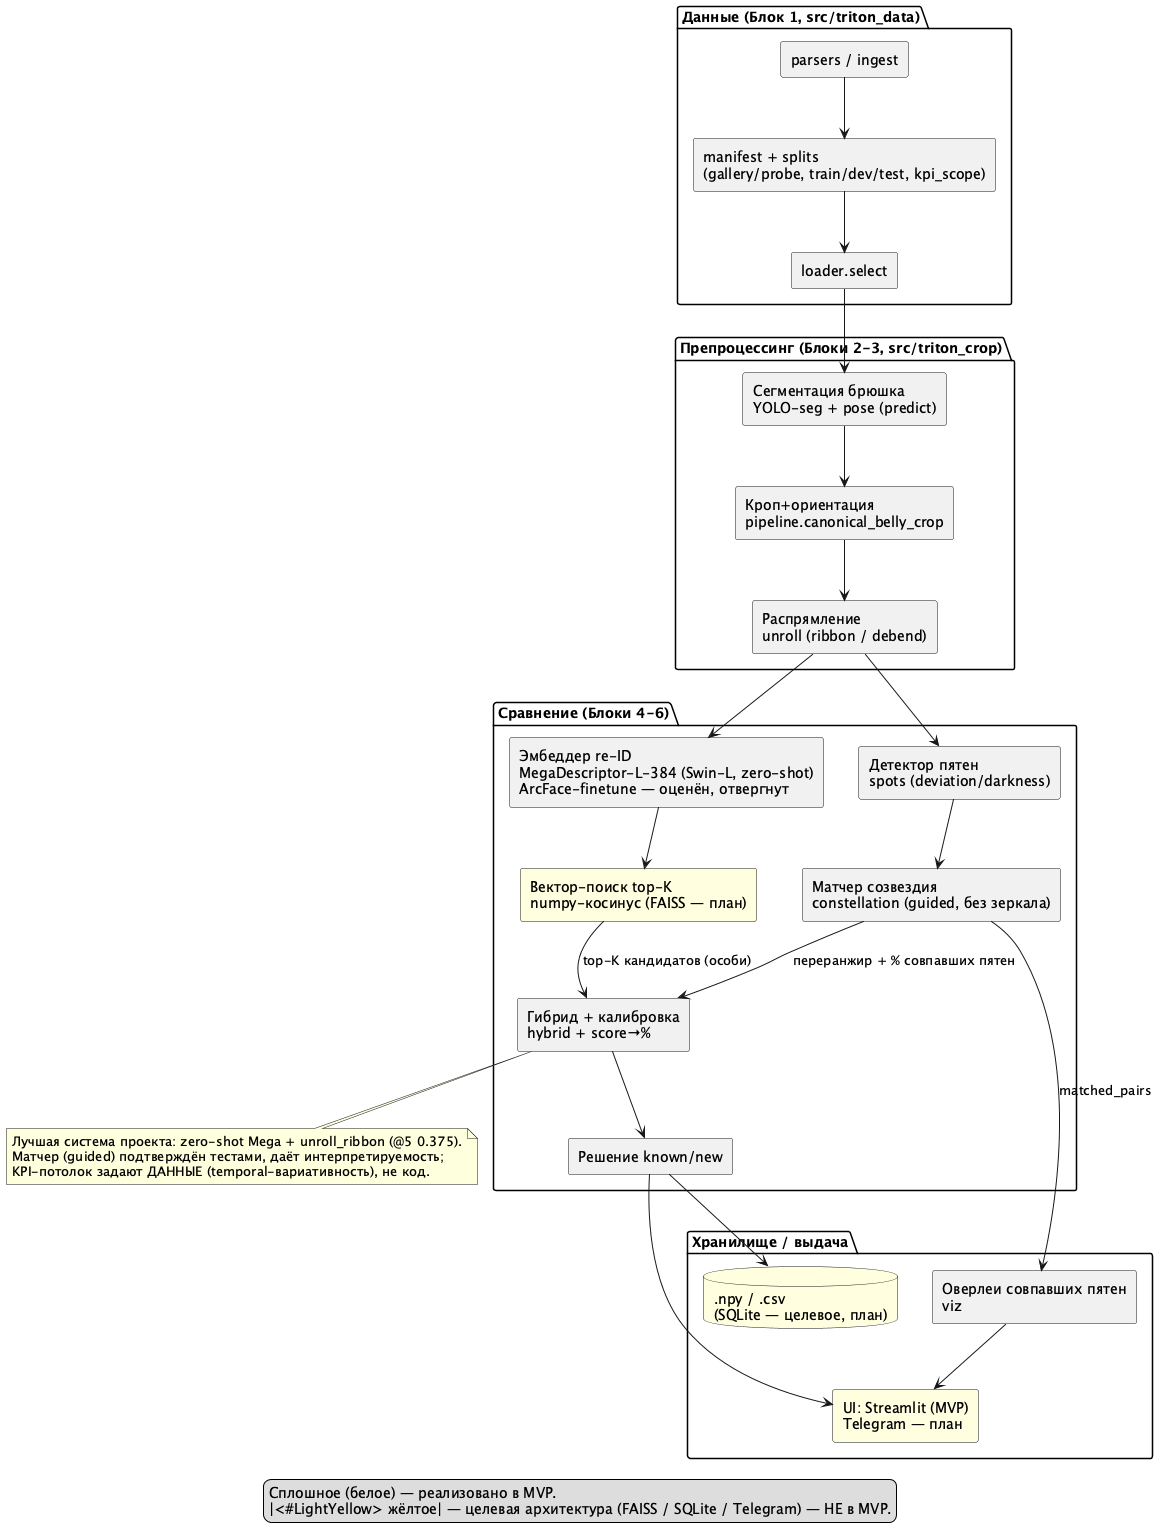

The diagram above was rendered by PlantUML. Its source (embedded in the PNG):
@startuml component
' ВКР triton 3.0 — Component диаграмма (фактическая архитектура пайплайна)
skinparam componentStyle rectangle

package "Данные (Блок 1, src/triton_data)" {
  [parsers / ingest] as Ingest
  [manifest + splits\n(gallery/probe, train/dev/test, kpi_scope)] as Manifest
  [loader.select] as Loader
}

package "Препроцессинг (Блоки 2-3, src/triton_crop)" {
  [Сегментация брюшка\nYOLO-seg + pose (predict)] as Seg
  [Кроп+ориентация\npipeline.canonical_belly_crop] as Crop
  [Распрямление\nunroll (ribbon / debend)] as Unroll
}

package "Сравнение (Блоки 4-6)" {
  [Эмбеддер re-ID\nMegaDescriptor-L-384 (Swin-L, zero-shot)\nArcFace-finetune — оценён, отвергнут] as Embed
  [Вектор-поиск top-K\nnumpy-косинус (FAISS — план)] as Faiss #LightYellow
  [Детектор пятен\nspots (deviation/darkness)] as SpotDet
  [Матчер созвездия\nconstellation (guided, без зеркала)] as Match
  [Гибрид + калибровка\nhybrid + score→%] as Hybrid
  [Решение known/new] as Decide
}

package "Хранилище / выдача" {
  database ".npy / .csv\n(SQLite — целевое, план)" as DB #LightYellow
  [Оверлеи совпавших пятен\nviz] as Viz
  [UI: Streamlit (MVP)\nTelegram — план] as UI #LightYellow
}

legend bottom
  Сплошное (белое) — реализовано в MVP.
  |<#LightYellow> жёлтое| — целевая архитектура (FAISS / SQLite / Telegram) — НЕ в MVP.
endlegend

Ingest --> Manifest
Manifest --> Loader
Loader --> Seg
Seg --> Crop
Crop --> Unroll
Unroll --> Embed
Unroll --> SpotDet
Embed --> Faiss
Faiss --> Hybrid : top-K кандидатов (особи)
SpotDet --> Match
Match --> Hybrid : переранжир + % совпавших пятен
Hybrid --> Decide
Match --> Viz : matched_pairs
Decide --> DB
Decide --> UI
Viz --> UI

note bottom of Hybrid
  Лучшая система проекта: zero-shot Mega + unroll_ribbon (@5 0.375).
  Матчер (guided) подтверждён тестами, даёт интерпретируемость;
  KPI-потолок задают ДАННЫЕ (temporal-вариативность), не код.
end note
@enduml